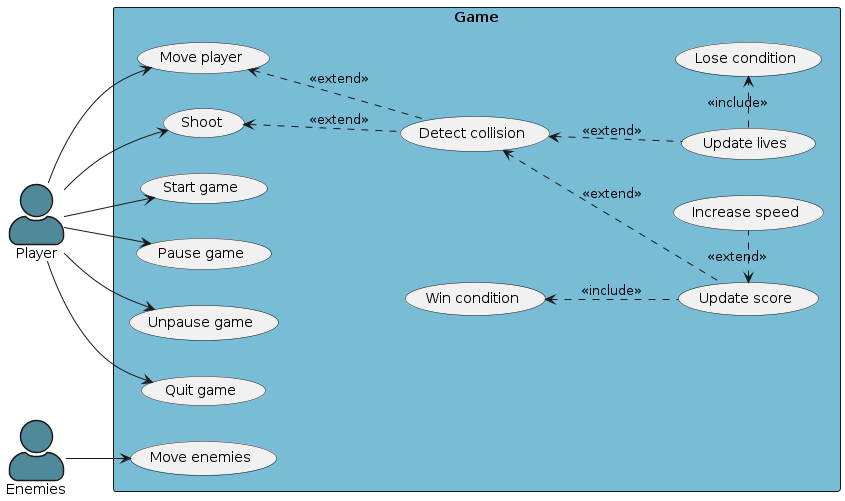

The diagram above was rendered by PlantUML. Its source (embedded in the PNG):
@startuml
left to right direction
skinparam packageStyle rect
skinparam actorStyle awesome
actor Player #508999
actor Enemies #508999
rectangle Game #78BCD5{
    usecase "Start game" as UC1
    usecase "Move player" as UC2
    usecase "Move enemies" as UC3
    usecase "Shoot" as UC4
    usecase "Detect collision" as UC5
    usecase "Update score" as UC6
    usecase "Update lives" as UC7
    usecase "Increase speed" as UC8
    usecase "Win condition" as UC9
    usecase "Lose condition" as UC10
    usecase "Pause game" as UC11
    usecase "Unpause game" as UC12
    usecase "Quit game" as UC13

    Player --> UC1
    Player --> UC2
    Player --> UC4
    Player --> UC11
    Player --> UC12
    Player --> UC13

    Enemies --> UC3

    UC5 .up.> UC4 : <<extend>>
    UC5 .up.> UC2 : <<extend>>

    UC6 .up.> UC5 : <<extend>>
    UC7 .up.> UC5 : <<extend>>

    UC9 <.down. UC6 : <<include>>
    UC10 <.left. UC7 : <<include>>

    UC8 .left.> UC6 : <<extend>>
}

@enduml